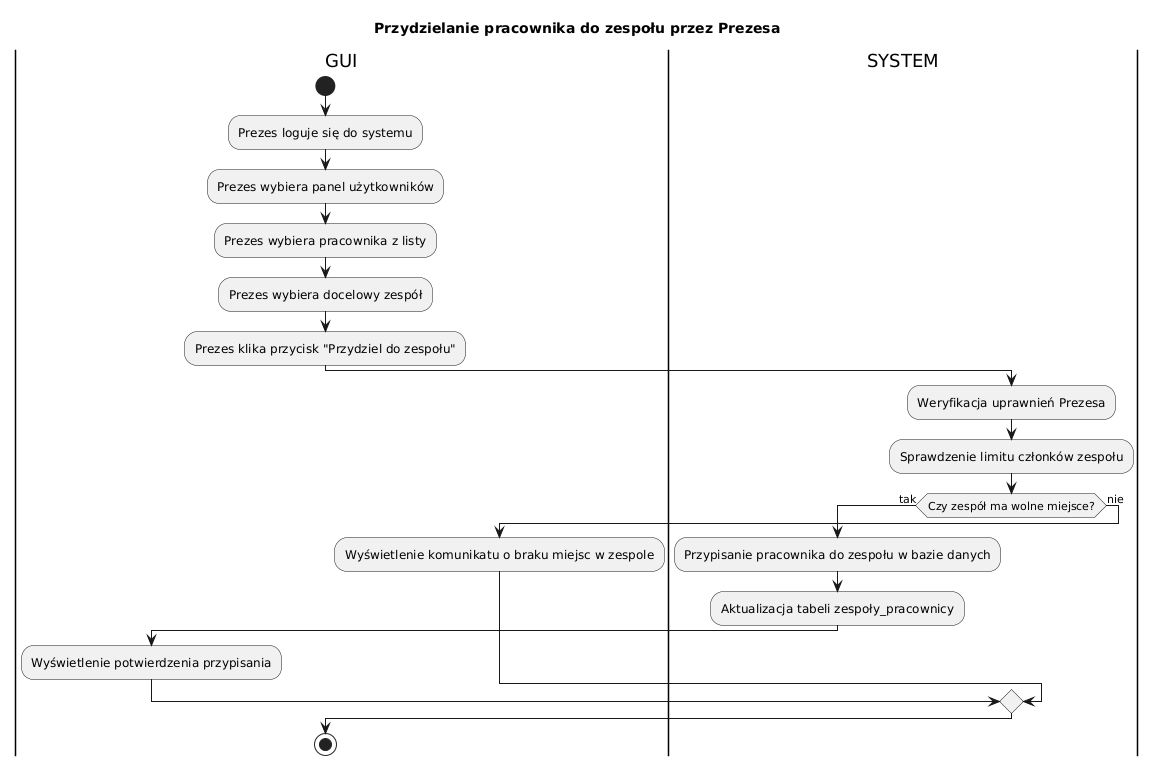

The diagram above was rendered by PlantUML. Its source (embedded in the PNG):
@startuml
title Przydzielanie pracownika do zespołu przez Prezesa
|GUI|
start
:Prezes loguje się do systemu;
:Prezes wybiera panel użytkowników;
:Prezes wybiera pracownika z listy;
:Prezes wybiera docelowy zespół;
:Prezes klika przycisk "Przydziel do zespołu";
|SYSTEM|
:Weryfikacja uprawnień Prezesa;
:Sprawdzenie limitu członków zespołu;
if (Czy zespół ma wolne miejsce?) then (tak)
    :Przypisanie pracownika do zespołu w bazie danych;
    :Aktualizacja tabeli zespoły_pracownicy;
    |GUI|
    :Wyświetlenie potwierdzenia przypisania;
else (nie)
    |GUI|
    :Wyświetlenie komunikatu o braku miejsc w zespole;
endif
stop
@enduml